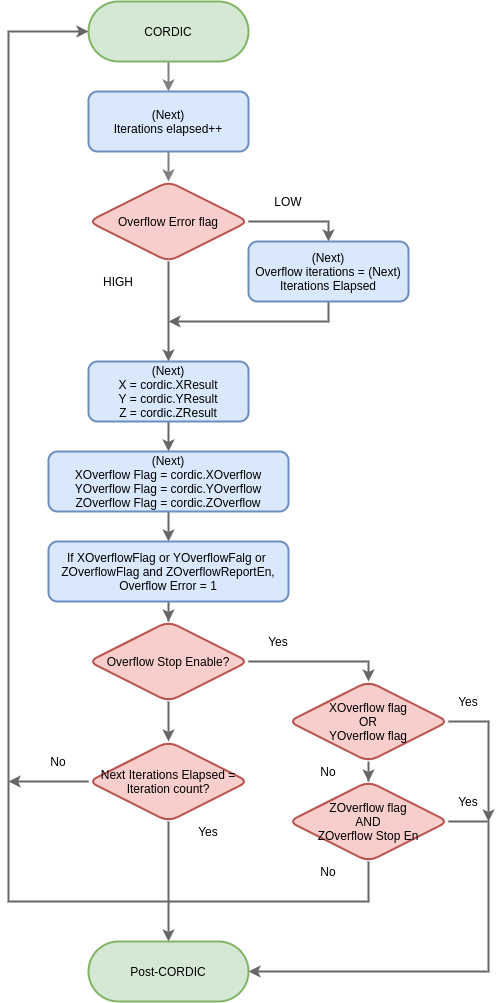

The diagram above was exported from draw.io. Its source (the exported page's mxGraphModel, read from the mxfile embedded in the PNG):
<mxGraphModel dx="1594" dy="971" grid="1" gridSize="10" guides="1" tooltips="1" connect="1" arrows="1" fold="1" page="1" pageScale="1" pageWidth="827" pageHeight="1169" math="0" shadow="0">
  <root>
    <mxCell id="0" />
    <mxCell id="1" parent="0" />
    <mxCell id="sLmd2clCV7qGfV5mSr4K-1" style="edgeStyle=orthogonalEdgeStyle;rounded=0;orthogonalLoop=1;jettySize=auto;html=1;strokeColor=#666666;strokeWidth=2;" edge="1" parent="1" source="HcrCms9E3bwN4UcOYKMd-1">
      <mxGeometry relative="1" as="geometry">
        <mxPoint x="440" y="500" as="targetPoint" />
      </mxGeometry>
    </mxCell>
    <mxCell id="sLmd2clCV7qGfV5mSr4K-5" style="edgeStyle=orthogonalEdgeStyle;rounded=0;orthogonalLoop=1;jettySize=auto;html=1;entryX=0.5;entryY=0;entryDx=0;entryDy=0;strokeColor=#666666;strokeWidth=2;" edge="1" parent="1" source="HcrCms9E3bwN4UcOYKMd-1" target="sLmd2clCV7qGfV5mSr4K-3">
      <mxGeometry relative="1" as="geometry">
        <Array as="points">
          <mxPoint x="600" y="360" />
        </Array>
      </mxGeometry>
    </mxCell>
    <mxCell id="HcrCms9E3bwN4UcOYKMd-1" value="Overflow Error flag" style="rhombus;whiteSpace=wrap;html=1;fillColor=#f8cecc;strokeColor=#b85450;strokeWidth=2;rounded=1;" parent="1" vertex="1">
      <mxGeometry x="360" y="320" width="160" height="80" as="geometry" />
    </mxCell>
    <mxCell id="HcrCms9E3bwN4UcOYKMd-19" value="" style="edgeStyle=orthogonalEdgeStyle;rounded=0;orthogonalLoop=1;jettySize=auto;html=1;strokeColor=#666666;strokeWidth=2;" parent="1" edge="1">
      <mxGeometry relative="1" as="geometry">
        <mxPoint x="120" y="680" as="targetPoint" />
      </mxGeometry>
    </mxCell>
    <mxCell id="0Tw6Vqx_6qJoJQj8vPyC-5" value="" style="edgeStyle=orthogonalEdgeStyle;rounded=0;orthogonalLoop=1;jettySize=auto;html=1;strokeWidth=2;strokeColor=#808080;" parent="1" source="HcrCms9E3bwN4UcOYKMd-15" target="0Tw6Vqx_6qJoJQj8vPyC-3" edge="1">
      <mxGeometry relative="1" as="geometry" />
    </mxCell>
    <mxCell id="HcrCms9E3bwN4UcOYKMd-15" value="CORDIC" style="rounded=1;whiteSpace=wrap;html=1;strokeWidth=2;arcSize=50;fillColor=#d5e8d4;strokeColor=#82b366;" parent="1" vertex="1">
      <mxGeometry x="360" y="140" width="160" height="60" as="geometry" />
    </mxCell>
    <mxCell id="0Tw6Vqx_6qJoJQj8vPyC-6" value="" style="edgeStyle=orthogonalEdgeStyle;rounded=0;orthogonalLoop=1;jettySize=auto;html=1;strokeWidth=2;strokeColor=#808080;" parent="1" source="0Tw6Vqx_6qJoJQj8vPyC-3" target="HcrCms9E3bwN4UcOYKMd-1" edge="1">
      <mxGeometry relative="1" as="geometry" />
    </mxCell>
    <mxCell id="0Tw6Vqx_6qJoJQj8vPyC-3" value="(Next)&lt;br&gt;Iterations elapsed++" style="rounded=1;whiteSpace=wrap;html=1;fillColor=#dae8fc;strokeColor=#6c8ebf;strokeWidth=2;" parent="1" vertex="1">
      <mxGeometry x="360" y="230" width="160" height="60" as="geometry" />
    </mxCell>
    <mxCell id="0Tw6Vqx_6qJoJQj8vPyC-15" value="LOW" style="text;html=1;strokeColor=none;fillColor=none;align=center;verticalAlign=middle;whiteSpace=wrap;rounded=0;" parent="1" vertex="1">
      <mxGeometry x="530" y="330" width="60" height="20" as="geometry" />
    </mxCell>
    <mxCell id="sLmd2clCV7qGfV5mSr4K-2" value="HIGH" style="text;html=1;strokeColor=none;fillColor=none;align=center;verticalAlign=middle;whiteSpace=wrap;rounded=0;" vertex="1" parent="1">
      <mxGeometry x="360" y="410" width="60" height="20" as="geometry" />
    </mxCell>
    <mxCell id="sLmd2clCV7qGfV5mSr4K-4" style="edgeStyle=orthogonalEdgeStyle;rounded=0;orthogonalLoop=1;jettySize=auto;html=1;strokeColor=#666666;strokeWidth=2;" edge="1" parent="1" source="sLmd2clCV7qGfV5mSr4K-3">
      <mxGeometry relative="1" as="geometry">
        <mxPoint x="440" y="460" as="targetPoint" />
        <Array as="points">
          <mxPoint x="600" y="460" />
          <mxPoint x="440" y="460" />
        </Array>
      </mxGeometry>
    </mxCell>
    <mxCell id="sLmd2clCV7qGfV5mSr4K-3" value="(Next)&lt;br&gt;Overflow iterations = (Next) Iterations Elapsed" style="rounded=1;whiteSpace=wrap;html=1;fillColor=#dae8fc;strokeColor=#6c8ebf;strokeWidth=2;" vertex="1" parent="1">
      <mxGeometry x="520" y="380" width="160" height="60" as="geometry" />
    </mxCell>
    <mxCell id="sLmd2clCV7qGfV5mSr4K-8" value="" style="edgeStyle=orthogonalEdgeStyle;rounded=0;orthogonalLoop=1;jettySize=auto;html=1;strokeColor=#666666;strokeWidth=2;" edge="1" parent="1" source="sLmd2clCV7qGfV5mSr4K-6" target="sLmd2clCV7qGfV5mSr4K-7">
      <mxGeometry relative="1" as="geometry" />
    </mxCell>
    <mxCell id="sLmd2clCV7qGfV5mSr4K-6" value="(Next)&lt;br&gt;X = cordic.XResult&lt;br&gt;Y = cordic.YResult&lt;br&gt;Z = cordic.ZResult" style="rounded=1;whiteSpace=wrap;html=1;fillColor=#dae8fc;strokeColor=#6c8ebf;strokeWidth=2;" vertex="1" parent="1">
      <mxGeometry x="360" y="500" width="160" height="60" as="geometry" />
    </mxCell>
    <mxCell id="sLmd2clCV7qGfV5mSr4K-40" value="" style="edgeStyle=orthogonalEdgeStyle;rounded=0;orthogonalLoop=1;jettySize=auto;html=1;strokeColor=#666666;strokeWidth=2;" edge="1" parent="1" source="sLmd2clCV7qGfV5mSr4K-7" target="sLmd2clCV7qGfV5mSr4K-39">
      <mxGeometry relative="1" as="geometry" />
    </mxCell>
    <mxCell id="sLmd2clCV7qGfV5mSr4K-7" value="(Next)&lt;br&gt;XOverflow Flag = cordic.XOverflow&lt;br&gt;YOverflow Flag = cordic.YOverflow&lt;br&gt;ZOverflow Flag = cordic.ZOverflow" style="rounded=1;whiteSpace=wrap;html=1;fillColor=#dae8fc;strokeColor=#6c8ebf;strokeWidth=2;" vertex="1" parent="1">
      <mxGeometry x="320" y="590" width="240" height="60" as="geometry" />
    </mxCell>
    <mxCell id="sLmd2clCV7qGfV5mSr4K-12" value="" style="edgeStyle=orthogonalEdgeStyle;rounded=0;orthogonalLoop=1;jettySize=auto;html=1;strokeColor=#666666;strokeWidth=2;" edge="1" parent="1" source="sLmd2clCV7qGfV5mSr4K-10" target="sLmd2clCV7qGfV5mSr4K-11">
      <mxGeometry relative="1" as="geometry" />
    </mxCell>
    <mxCell id="sLmd2clCV7qGfV5mSr4K-14" style="edgeStyle=orthogonalEdgeStyle;rounded=0;orthogonalLoop=1;jettySize=auto;html=1;strokeColor=#666666;strokeWidth=2;entryX=0.5;entryY=0;entryDx=0;entryDy=0;" edge="1" parent="1" source="sLmd2clCV7qGfV5mSr4K-10" target="sLmd2clCV7qGfV5mSr4K-16">
      <mxGeometry relative="1" as="geometry">
        <mxPoint x="640" y="840" as="targetPoint" />
        <Array as="points">
          <mxPoint x="640" y="800" />
        </Array>
      </mxGeometry>
    </mxCell>
    <mxCell id="sLmd2clCV7qGfV5mSr4K-10" value="Overflow Stop Enable?" style="rhombus;whiteSpace=wrap;html=1;fillColor=#f8cecc;strokeColor=#b85450;strokeWidth=2;rounded=1;" vertex="1" parent="1">
      <mxGeometry x="360" y="760" width="160" height="80" as="geometry" />
    </mxCell>
    <mxCell id="sLmd2clCV7qGfV5mSr4K-24" style="edgeStyle=orthogonalEdgeStyle;rounded=0;orthogonalLoop=1;jettySize=auto;html=1;strokeColor=#666666;strokeWidth=2;" edge="1" parent="1" source="sLmd2clCV7qGfV5mSr4K-11">
      <mxGeometry relative="1" as="geometry">
        <mxPoint x="440" y="1080" as="targetPoint" />
      </mxGeometry>
    </mxCell>
    <mxCell id="sLmd2clCV7qGfV5mSr4K-36" style="edgeStyle=orthogonalEdgeStyle;rounded=0;orthogonalLoop=1;jettySize=auto;html=1;strokeColor=#666666;strokeWidth=2;" edge="1" parent="1" source="sLmd2clCV7qGfV5mSr4K-11">
      <mxGeometry relative="1" as="geometry">
        <mxPoint x="280" y="920" as="targetPoint" />
      </mxGeometry>
    </mxCell>
    <mxCell id="sLmd2clCV7qGfV5mSr4K-11" value="Next Iterations Elapsed =&lt;br&gt;Iteration count?" style="rhombus;whiteSpace=wrap;html=1;fillColor=#f8cecc;strokeColor=#b85450;strokeWidth=2;rounded=1;" vertex="1" parent="1">
      <mxGeometry x="360" y="880" width="160" height="80" as="geometry" />
    </mxCell>
    <mxCell id="sLmd2clCV7qGfV5mSr4K-22" style="edgeStyle=orthogonalEdgeStyle;rounded=0;orthogonalLoop=1;jettySize=auto;html=1;strokeColor=#666666;strokeWidth=2;" edge="1" parent="1" source="sLmd2clCV7qGfV5mSr4K-16" target="sLmd2clCV7qGfV5mSr4K-17">
      <mxGeometry relative="1" as="geometry" />
    </mxCell>
    <mxCell id="sLmd2clCV7qGfV5mSr4K-27" style="edgeStyle=orthogonalEdgeStyle;rounded=0;orthogonalLoop=1;jettySize=auto;html=1;strokeColor=#666666;strokeWidth=2;" edge="1" parent="1" source="sLmd2clCV7qGfV5mSr4K-16">
      <mxGeometry relative="1" as="geometry">
        <mxPoint x="760" y="960" as="targetPoint" />
      </mxGeometry>
    </mxCell>
    <mxCell id="sLmd2clCV7qGfV5mSr4K-16" value="XOverflow flag&lt;br&gt;OR&lt;br&gt;YOverflow flag" style="rhombus;whiteSpace=wrap;html=1;fillColor=#f8cecc;strokeColor=#b85450;strokeWidth=2;rounded=1;" vertex="1" parent="1">
      <mxGeometry x="560" y="820" width="160" height="80" as="geometry" />
    </mxCell>
    <mxCell id="sLmd2clCV7qGfV5mSr4K-23" style="edgeStyle=orthogonalEdgeStyle;rounded=0;orthogonalLoop=1;jettySize=auto;html=1;strokeColor=#666666;strokeWidth=2;entryX=0;entryY=0.5;entryDx=0;entryDy=0;" edge="1" parent="1" source="sLmd2clCV7qGfV5mSr4K-17" target="HcrCms9E3bwN4UcOYKMd-15">
      <mxGeometry relative="1" as="geometry">
        <mxPoint x="280" y="530" as="targetPoint" />
        <Array as="points">
          <mxPoint x="640" y="1040" />
          <mxPoint x="280" y="1040" />
          <mxPoint x="280" y="170" />
        </Array>
      </mxGeometry>
    </mxCell>
    <mxCell id="sLmd2clCV7qGfV5mSr4K-26" style="edgeStyle=orthogonalEdgeStyle;rounded=0;orthogonalLoop=1;jettySize=auto;html=1;entryX=1;entryY=0.5;entryDx=0;entryDy=0;strokeColor=#666666;strokeWidth=2;" edge="1" parent="1" source="sLmd2clCV7qGfV5mSr4K-17" target="sLmd2clCV7qGfV5mSr4K-25">
      <mxGeometry relative="1" as="geometry">
        <Array as="points">
          <mxPoint x="760" y="960" />
          <mxPoint x="760" y="1110" />
        </Array>
      </mxGeometry>
    </mxCell>
    <mxCell id="sLmd2clCV7qGfV5mSr4K-17" value="ZOverflow flag&lt;br&gt;AND&lt;br&gt;ZOverflow Stop En" style="rhombus;whiteSpace=wrap;html=1;fillColor=#f8cecc;strokeColor=#b85450;strokeWidth=2;rounded=1;" vertex="1" parent="1">
      <mxGeometry x="560" y="920" width="160" height="80" as="geometry" />
    </mxCell>
    <mxCell id="sLmd2clCV7qGfV5mSr4K-25" value="Post-CORDIC" style="rounded=1;whiteSpace=wrap;html=1;strokeWidth=2;arcSize=50;fillColor=#d5e8d4;strokeColor=#82b366;" vertex="1" parent="1">
      <mxGeometry x="360" y="1080" width="160" height="60" as="geometry" />
    </mxCell>
    <mxCell id="sLmd2clCV7qGfV5mSr4K-28" value="Yes" style="text;html=1;strokeColor=none;fillColor=none;align=center;verticalAlign=middle;whiteSpace=wrap;rounded=0;" vertex="1" parent="1">
      <mxGeometry x="520" y="770" width="60" height="20" as="geometry" />
    </mxCell>
    <mxCell id="sLmd2clCV7qGfV5mSr4K-29" value="Yes" style="text;html=1;strokeColor=none;fillColor=none;align=center;verticalAlign=middle;whiteSpace=wrap;rounded=0;" vertex="1" parent="1">
      <mxGeometry x="710" y="830" width="60" height="20" as="geometry" />
    </mxCell>
    <mxCell id="sLmd2clCV7qGfV5mSr4K-30" value="Yes" style="text;html=1;strokeColor=none;fillColor=none;align=center;verticalAlign=middle;whiteSpace=wrap;rounded=0;" vertex="1" parent="1">
      <mxGeometry x="710" y="930" width="60" height="20" as="geometry" />
    </mxCell>
    <mxCell id="sLmd2clCV7qGfV5mSr4K-31" value="No" style="text;html=1;strokeColor=none;fillColor=none;align=center;verticalAlign=middle;whiteSpace=wrap;rounded=0;" vertex="1" parent="1">
      <mxGeometry x="570" y="900" width="60" height="20" as="geometry" />
    </mxCell>
    <mxCell id="sLmd2clCV7qGfV5mSr4K-32" value="No" style="text;html=1;strokeColor=none;fillColor=none;align=center;verticalAlign=middle;whiteSpace=wrap;rounded=0;" vertex="1" parent="1">
      <mxGeometry x="570" y="1000" width="60" height="20" as="geometry" />
    </mxCell>
    <mxCell id="sLmd2clCV7qGfV5mSr4K-33" value="No" style="text;html=1;strokeColor=none;fillColor=none;align=center;verticalAlign=middle;whiteSpace=wrap;rounded=0;" vertex="1" parent="1">
      <mxGeometry x="300" y="890" width="60" height="20" as="geometry" />
    </mxCell>
    <mxCell id="sLmd2clCV7qGfV5mSr4K-34" value="Yes" style="text;html=1;strokeColor=none;fillColor=none;align=center;verticalAlign=middle;whiteSpace=wrap;rounded=0;" vertex="1" parent="1">
      <mxGeometry x="450" y="960" width="60" height="20" as="geometry" />
    </mxCell>
    <mxCell id="sLmd2clCV7qGfV5mSr4K-41" style="edgeStyle=orthogonalEdgeStyle;rounded=0;orthogonalLoop=1;jettySize=auto;html=1;entryX=0.5;entryY=0;entryDx=0;entryDy=0;strokeColor=#666666;strokeWidth=2;" edge="1" parent="1" source="sLmd2clCV7qGfV5mSr4K-39" target="sLmd2clCV7qGfV5mSr4K-10">
      <mxGeometry relative="1" as="geometry" />
    </mxCell>
    <mxCell id="sLmd2clCV7qGfV5mSr4K-39" value="If XOverflowFlag or YOverflowFalg or&amp;nbsp;&lt;br&gt;ZOverflowFlag and ZOverflowReportEn,&lt;br&gt;Overflow Error = 1" style="rounded=1;whiteSpace=wrap;html=1;fillColor=#dae8fc;strokeColor=#6c8ebf;strokeWidth=2;" vertex="1" parent="1">
      <mxGeometry x="320" y="680" width="240" height="60" as="geometry" />
    </mxCell>
  </root>
</mxGraphModel>